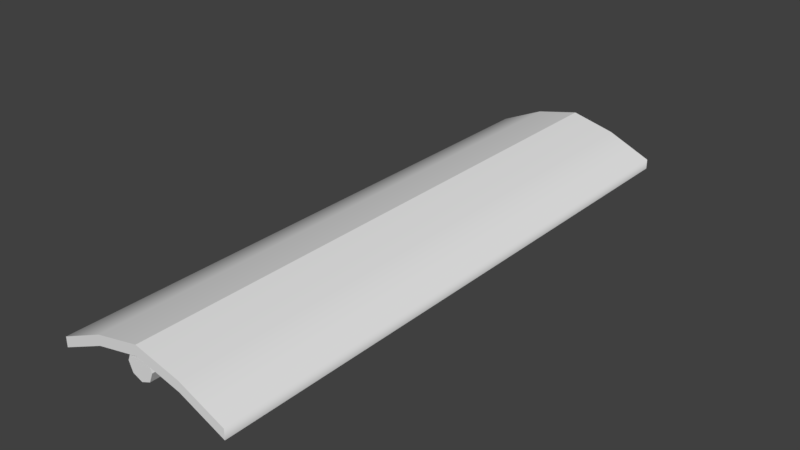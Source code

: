 # Source: light.blend  (saved by Blender 2.77.0; exported with 4.5.12 LTS)
import bpy
from mathutils import Matrix  # noqa: F401  (used for matrix-valued properties, if any)

bpy.ops.wm.read_factory_settings(use_empty=True)
scene = bpy.context.scene
scene.name = 'Scene'

# ---- collections
col_collection_1 = bpy.data.collections.new('Collection 1'); scene.collection.children.link(col_collection_1)

# ---- materials (node trees are filled in below, after node groups)
mat_material = bpy.data.materials.new('Material')
mat_material.alpha_threshold = 0.0
mat_material.use_transparent_shadow = False
mat_material.roughness = 0.5
mat_material.line_color = (0.0, 0.0, 0.0, 1.0)

# ---- material node trees

# ---- world
world_world = bpy.data.worlds.new('World'); scene.world = world_world
world_world.color = (0.05088, 0.05088, 0.05088)
world_world.use_sun_shadow = False
world_world.sun_shadow_jitter_overblur = 0.0
world_world.cycles.sampling_method = 'MANUAL'

# ---- meshes
me_cylinder = bpy.data.meshes.new('Cylinder')
me_cylinder.from_pydata([(0.0, 1.0, -1.0), (0.0, 1.0, 1.0), (0.7071, 0.7071, -1.0), (0.7071, 0.7071, 1.0), (1.0, -4.371e-08, -1.0), (1.0, -4.371e-08, 1.0), (0.7071, -0.7071, -1.0), (0.7071, -0.7071, 1.0), (-8.742e-08, -1.0, -1.0), (-8.742e-08, -1.0, 1.0), (-0.7071, -0.7071, -1.0), (-0.7071, -0.7071, 1.0), (-1.0, 1.192e-08, -1.0), (-1.0, 1.192e-08, 1.0), (-0.7071, 0.7071, -1.0), (-0.7071, 0.7071, 1.0)], [], [(0, 1, 3, 2), (2, 3, 5, 4), (4, 5, 7, 6), (6, 7, 9, 8), (8, 9, 11, 10), (10, 11, 13, 12), (3, 1, 15, 13, 11, 9, 7, 5), (12, 13, 15, 14), (14, 15, 1, 0), (0, 2, 4, 6, 8, 10, 12, 14)])
me_cylinder.use_remesh_preserve_volume = False
me_cylinder.use_remesh_preserve_attributes = False
me_cylinder.use_mirror_vertex_groups = False
me_cylinder.update()
me_cube = bpy.data.meshes.new('Cube')
me_cube.from_pydata([(1.0, 14.8, -1.0), (1.0, -14.8, -1.0), (-1.0, -14.8, -1.0), (-1.0, 14.8, -1.0), (1.0, 14.8, 1.0), (1.0, -14.8, 1.0), (-1.0, -14.8, 1.0), (-1.0, 14.8, 1.0), (1.192e-07, 14.8, 5.061), (-5.96e-08, -14.8, 5.061), (2.384e-07, 14.8, 7.061), (-4.768e-07, -14.8, 7.061), (-0.5, 14.8, 3.059), (-0.5, -14.8, 3.059), (-0.5, 14.8, 5.059), (-0.5, -14.8, 5.059), (0.5, 14.8, 2.89), (0.5, -14.8, 2.89), (0.5, 14.8, 4.89), (0.5, -14.8, 4.89), (1.0, 14.8, -1.0), (1.0, 14.8, -1.0), (1.0, -14.8, -1.0), (1.0, -14.8, -1.0), (-0.5, 14.8, 3.059), (-1.0, 14.8, -1.0), (-1.0, 14.8, -1.0), (1.0, 14.8, 1.0), (-0.5, -14.8, 3.059), (-1.0, -14.8, -1.0), (-1.0, -14.8, -1.0), (1.0, -14.8, 1.0), (-1.0, -14.8, 1.0), (-1.0, 14.8, 1.0), (-0.5, 14.8, 5.059), (-0.5, -14.8, 5.059), (0.5, 14.8, 2.89), (1.192e-07, 14.8, 5.061), (1.192e-07, 14.8, 5.061), (0.5, -14.8, 2.89), (-5.96e-08, -14.8, 5.061), (-5.96e-08, -14.8, 5.061), (0.5, 14.8, 4.89), (2.384e-07, 14.8, 7.061), (2.384e-07, 14.8, 7.061), (0.5, -14.8, 4.89), (-4.768e-07, -14.8, 7.061), (-4.768e-07, -14.8, 7.061)], [], [(24, 28, 29, 25), (34, 33, 6, 35), (20, 27, 31, 22), (13, 15, 32, 30), (2, 6, 33, 26), (14, 12, 3, 7), (42, 36, 37, 43), (39, 45, 46, 40), (18, 44, 47, 19), (16, 17, 41, 38), (43, 37, 12, 14), (40, 46, 15, 13), (10, 34, 35, 11), (8, 9, 28, 24), (21, 23, 17, 16), (27, 18, 19, 31), (1, 5, 45, 39), (4, 0, 36, 42)])
me_cube.polygons.foreach_set('use_smooth', [True] * 18)
me_cube.materials.append(mat_material)
me_cube.use_remesh_preserve_volume = False
me_cube.use_remesh_preserve_attributes = False
me_cube.use_mirror_vertex_groups = False
me_cube.update()

# ---- objects
ob_cylinder = bpy.data.objects.new('Cylinder', me_cylinder)
ob_cube = bpy.data.objects.new('Cube', me_cube)

# ---- transforms, parenting, visibility, modifiers, constraints
ob_cylinder.location = (0.0, -0.007799, 0.1547)
ob_cylinder.rotation_euler = (1.571, -0.0, 0.0)
ob_cylinder.scale = (0.1346, 0.1346, 2.935)
ob_cylinder.lineart.crease_threshold = 0.0
ob_cube.location = (0.0, 0.0, 0.0)
ob_cube.scale = (0.902, 0.2, 0.04995)
ob_cube.lock_rotations_4d = False
ob_cube.empty_display_type = 'ARROWS'
ob_cube.lineart.crease_threshold = 0.0

# ---- collection membership
col_collection_1.objects.link(ob_cylinder)
col_collection_1.objects.link(ob_cube)

# ---- scene / render settings (as saved in the file)
scene.frame_start = 1; scene.frame_end = 250; scene.frame_set(1)
scene.render.engine = 'BLENDER_EEVEE_NEXT'
scene.render.resolution_percentage = 50
scene.render.dither_intensity = 0.0
scene.cycles.use_denoising = False
scene.cycles.samples = 128
scene.cycles.sampling_pattern = 'TABULATED_SOBOL'
scene.cycles.light_sampling_threshold = 0.0
scene.cycles.use_adaptive_sampling = False
scene.cycles.use_light_tree = False
scene.cycles.blur_glossy = 0.0
scene.cycles.sample_clamp_indirect = 0.0
scene.view_settings.view_transform = 'Standard'
bpy.context.view_layer.update()

# ---- added for rendering (the .blend has no active camera and no usable light): camera, sun
cam_auto = bpy.data.cameras.new('AutoCamera')
cam_auto.lens = 50.0
cam_auto.sensor_width = 36.0
cam_auto.clip_end = 1000.0
ob_auto_camera = bpy.data.objects.new('AutoCamera', cam_auto)
scene.collection.objects.link(ob_auto_camera)
ob_auto_camera.location = (5.74005, -6.88807, 4.74342)
ob_auto_camera.rotation_euler = (1.09748, -7.21219e-08, 0.694738)
scene.camera = ob_auto_camera
light_auto_sun = bpy.data.lights.new('AutoSun', 'SUN')
light_auto_sun.energy = 3.0
light_auto_sun.angle = 0.0523599
ob_auto_sun = bpy.data.objects.new('AutoSun', light_auto_sun)
scene.collection.objects.link(ob_auto_sun)
ob_auto_sun.rotation_euler = (0.872665, 0.174533, 0.523599)
bpy.context.view_layer.update()
